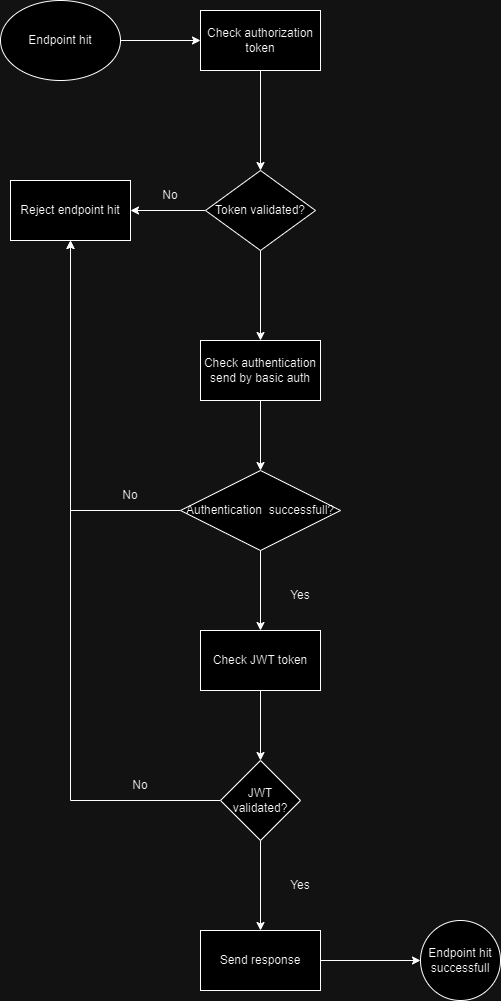

The diagram above was exported from draw.io. Its source (the exported page's mxGraphModel, read from the mxfile embedded in the PNG):
<mxGraphModel dx="1050" dy="522" grid="1" gridSize="10" guides="1" tooltips="1" connect="1" arrows="1" fold="1" page="1" pageScale="1" pageWidth="827" pageHeight="1169" math="0" shadow="0">
  <root>
    <mxCell id="0" />
    <mxCell id="1" parent="0" />
    <mxCell id="ks7HXOIAYUU-29VfI9kt-39" value="" style="edgeStyle=orthogonalEdgeStyle;rounded=0;orthogonalLoop=1;jettySize=auto;html=1;" edge="1" parent="1" source="ks7HXOIAYUU-29VfI9kt-37" target="ks7HXOIAYUU-29VfI9kt-38">
      <mxGeometry relative="1" as="geometry" />
    </mxCell>
    <mxCell id="ks7HXOIAYUU-29VfI9kt-37" value="Endpoint hit" style="ellipse;whiteSpace=wrap;html=1;" vertex="1" parent="1">
      <mxGeometry x="70" y="200" width="120" height="80" as="geometry" />
    </mxCell>
    <mxCell id="ks7HXOIAYUU-29VfI9kt-41" value="" style="edgeStyle=orthogonalEdgeStyle;rounded=0;orthogonalLoop=1;jettySize=auto;html=1;" edge="1" parent="1" source="ks7HXOIAYUU-29VfI9kt-38" target="ks7HXOIAYUU-29VfI9kt-40">
      <mxGeometry relative="1" as="geometry" />
    </mxCell>
    <mxCell id="ks7HXOIAYUU-29VfI9kt-38" value="Check authorization token" style="whiteSpace=wrap;html=1;" vertex="1" parent="1">
      <mxGeometry x="270" y="210" width="120" height="60" as="geometry" />
    </mxCell>
    <mxCell id="ks7HXOIAYUU-29VfI9kt-43" value="" style="edgeStyle=orthogonalEdgeStyle;rounded=0;orthogonalLoop=1;jettySize=auto;html=1;" edge="1" parent="1" source="ks7HXOIAYUU-29VfI9kt-40" target="ks7HXOIAYUU-29VfI9kt-42">
      <mxGeometry relative="1" as="geometry" />
    </mxCell>
    <mxCell id="ks7HXOIAYUU-29VfI9kt-48" value="" style="edgeStyle=orthogonalEdgeStyle;rounded=0;orthogonalLoop=1;jettySize=auto;html=1;" edge="1" parent="1" source="ks7HXOIAYUU-29VfI9kt-40" target="ks7HXOIAYUU-29VfI9kt-47">
      <mxGeometry relative="1" as="geometry" />
    </mxCell>
    <mxCell id="ks7HXOIAYUU-29VfI9kt-40" value="Token validated?" style="rhombus;whiteSpace=wrap;html=1;" vertex="1" parent="1">
      <mxGeometry x="275" y="370" width="110" height="80" as="geometry" />
    </mxCell>
    <mxCell id="ks7HXOIAYUU-29VfI9kt-42" value="Reject endpoint hit" style="whiteSpace=wrap;html=1;" vertex="1" parent="1">
      <mxGeometry x="80" y="380" width="120" height="60" as="geometry" />
    </mxCell>
    <mxCell id="ks7HXOIAYUU-29VfI9kt-44" value="No" style="text;html=1;align=center;verticalAlign=middle;whiteSpace=wrap;rounded=0;" vertex="1" parent="1">
      <mxGeometry x="210" y="380" width="60" height="30" as="geometry" />
    </mxCell>
    <mxCell id="ks7HXOIAYUU-29VfI9kt-50" value="" style="edgeStyle=orthogonalEdgeStyle;rounded=0;orthogonalLoop=1;jettySize=auto;html=1;" edge="1" parent="1" source="ks7HXOIAYUU-29VfI9kt-47" target="ks7HXOIAYUU-29VfI9kt-49">
      <mxGeometry relative="1" as="geometry" />
    </mxCell>
    <mxCell id="ks7HXOIAYUU-29VfI9kt-47" value="Check authentication send by basic auth" style="whiteSpace=wrap;html=1;" vertex="1" parent="1">
      <mxGeometry x="270" y="540" width="120" height="60" as="geometry" />
    </mxCell>
    <mxCell id="ks7HXOIAYUU-29VfI9kt-52" value="" style="edgeStyle=orthogonalEdgeStyle;rounded=0;orthogonalLoop=1;jettySize=auto;html=1;" edge="1" parent="1" source="ks7HXOIAYUU-29VfI9kt-49" target="ks7HXOIAYUU-29VfI9kt-51">
      <mxGeometry relative="1" as="geometry" />
    </mxCell>
    <mxCell id="ks7HXOIAYUU-29VfI9kt-62" style="edgeStyle=orthogonalEdgeStyle;rounded=0;orthogonalLoop=1;jettySize=auto;html=1;" edge="1" parent="1" source="ks7HXOIAYUU-29VfI9kt-49" target="ks7HXOIAYUU-29VfI9kt-42">
      <mxGeometry relative="1" as="geometry" />
    </mxCell>
    <mxCell id="ks7HXOIAYUU-29VfI9kt-49" value="Authentication&amp;nbsp; successfull?" style="rhombus;whiteSpace=wrap;html=1;" vertex="1" parent="1">
      <mxGeometry x="250" y="670" width="160" height="80" as="geometry" />
    </mxCell>
    <mxCell id="ks7HXOIAYUU-29VfI9kt-54" value="" style="edgeStyle=orthogonalEdgeStyle;rounded=0;orthogonalLoop=1;jettySize=auto;html=1;" edge="1" parent="1" source="ks7HXOIAYUU-29VfI9kt-51" target="ks7HXOIAYUU-29VfI9kt-53">
      <mxGeometry relative="1" as="geometry" />
    </mxCell>
    <mxCell id="ks7HXOIAYUU-29VfI9kt-51" value="Check JWT token" style="whiteSpace=wrap;html=1;" vertex="1" parent="1">
      <mxGeometry x="270" y="830" width="120" height="60" as="geometry" />
    </mxCell>
    <mxCell id="ks7HXOIAYUU-29VfI9kt-56" value="" style="edgeStyle=orthogonalEdgeStyle;rounded=0;orthogonalLoop=1;jettySize=auto;html=1;" edge="1" parent="1" source="ks7HXOIAYUU-29VfI9kt-53" target="ks7HXOIAYUU-29VfI9kt-55">
      <mxGeometry relative="1" as="geometry" />
    </mxCell>
    <mxCell id="ks7HXOIAYUU-29VfI9kt-64" style="edgeStyle=orthogonalEdgeStyle;rounded=0;orthogonalLoop=1;jettySize=auto;html=1;" edge="1" parent="1" source="ks7HXOIAYUU-29VfI9kt-53" target="ks7HXOIAYUU-29VfI9kt-42">
      <mxGeometry relative="1" as="geometry" />
    </mxCell>
    <mxCell id="ks7HXOIAYUU-29VfI9kt-53" value="JWT validated?" style="rhombus;whiteSpace=wrap;html=1;" vertex="1" parent="1">
      <mxGeometry x="290" y="960" width="80" height="80" as="geometry" />
    </mxCell>
    <mxCell id="ks7HXOIAYUU-29VfI9kt-58" value="" style="edgeStyle=orthogonalEdgeStyle;rounded=0;orthogonalLoop=1;jettySize=auto;html=1;" edge="1" parent="1" source="ks7HXOIAYUU-29VfI9kt-55" target="ks7HXOIAYUU-29VfI9kt-57">
      <mxGeometry relative="1" as="geometry" />
    </mxCell>
    <mxCell id="ks7HXOIAYUU-29VfI9kt-55" value="Send response" style="whiteSpace=wrap;html=1;" vertex="1" parent="1">
      <mxGeometry x="270" y="1130" width="120" height="60" as="geometry" />
    </mxCell>
    <mxCell id="ks7HXOIAYUU-29VfI9kt-57" value="Endpoint hit successfull" style="ellipse;whiteSpace=wrap;html=1;" vertex="1" parent="1">
      <mxGeometry x="490" y="1120" width="80" height="80" as="geometry" />
    </mxCell>
    <mxCell id="ks7HXOIAYUU-29VfI9kt-59" value="Yes" style="text;html=1;align=center;verticalAlign=middle;whiteSpace=wrap;rounded=0;" vertex="1" parent="1">
      <mxGeometry x="340" y="780" width="60" height="30" as="geometry" />
    </mxCell>
    <mxCell id="ks7HXOIAYUU-29VfI9kt-61" value="Yes" style="text;html=1;align=center;verticalAlign=middle;whiteSpace=wrap;rounded=0;" vertex="1" parent="1">
      <mxGeometry x="340" y="1070" width="60" height="30" as="geometry" />
    </mxCell>
    <mxCell id="ks7HXOIAYUU-29VfI9kt-63" value="No" style="text;html=1;align=center;verticalAlign=middle;whiteSpace=wrap;rounded=0;" vertex="1" parent="1">
      <mxGeometry x="170" y="680" width="60" height="30" as="geometry" />
    </mxCell>
    <mxCell id="ks7HXOIAYUU-29VfI9kt-65" value="No" style="text;html=1;align=center;verticalAlign=middle;whiteSpace=wrap;rounded=0;" vertex="1" parent="1">
      <mxGeometry x="180" y="970" width="60" height="30" as="geometry" />
    </mxCell>
  </root>
</mxGraphModel>